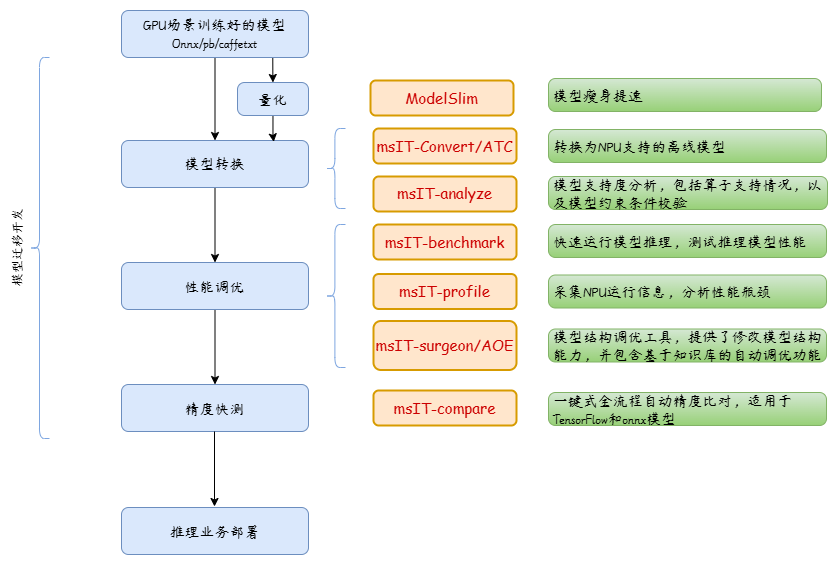

The diagram above was exported from draw.io. Its source (the exported page's mxGraphModel, read from the mxfile embedded in the PNG):
<mxGraphModel dx="1681" dy="947" grid="1" gridSize="10" guides="1" tooltips="1" connect="1" arrows="1" fold="1" page="1" pageScale="1" pageWidth="827" pageHeight="1169" math="1" shadow="0">
  <root>
    <mxCell id="0" />
    <mxCell id="1" parent="0" />
    <mxCell id="paxfefyrDlJ7VkQ1Z8uc-1" value="" style="shape=curlyBracket;whiteSpace=wrap;html=1;rounded=1;shadow=0;glass=0;sketch=0;fillWeight=0;fillStyle=zigzag;curveFitting=0.3;fontFamily=楷体;fontSize=13;strokeColor=#7EA6E0;strokeWidth=1;fillColor=#CCE5FF;" parent="1" vertex="1">
      <mxGeometry x="170" y="293" width="20" height="381" as="geometry" />
    </mxCell>
    <mxCell id="paxfefyrDlJ7VkQ1Z8uc-2" value="模型迁移开发" style="edgeLabel;html=1;align=center;verticalAlign=middle;resizable=0;points=[];fontFamily=楷体;fontSize=13;horizontal=0;" parent="1" vertex="1" connectable="0">
      <mxGeometry x="144.99666666666724" y="482" as="geometry">
        <mxPoint x="13" y="-2" as="offset" />
      </mxGeometry>
    </mxCell>
    <mxCell id="paxfefyrDlJ7VkQ1Z8uc-5" value="&lt;font style=&quot;font-size: 15px&quot; color=&quot;#cc0000&quot;&gt;ModelSlim&lt;/font&gt;" style="rounded=1;whiteSpace=wrap;html=1;strokeWidth=2;fillWeight=1;hachureGap=8;hachureAngle=45;fillColor=#ffe6cc;sketch=0;shadow=0;glass=0;fillStyle=zigzag;curveFitting=0.3;fontFamily=Comic Sans MS;fontSize=13;strokeColor=#d79b00;" parent="1" vertex="1">
      <mxGeometry x="511" y="316" width="143" height="35" as="geometry" />
    </mxCell>
    <mxCell id="paxfefyrDlJ7VkQ1Z8uc-6" value="&lt;span style=&quot;color: rgb(204 , 0 , 0) ; font-size: 15px&quot;&gt;msIT&lt;/span&gt;&lt;font style=&quot;font-size: 15px&quot; color=&quot;#cc0000&quot;&gt;-Convert/ATC&lt;/font&gt;" style="rounded=1;whiteSpace=wrap;html=1;strokeWidth=2;fillWeight=1;hachureGap=8;hachureAngle=45;fillColor=#ffe6cc;sketch=0;shadow=0;glass=0;fillStyle=zigzag;curveFitting=0.3;fontFamily=Comic Sans MS;fontSize=13;strokeColor=#d79b00;" parent="1" vertex="1">
      <mxGeometry x="514" y="364" width="143" height="35" as="geometry" />
    </mxCell>
    <mxCell id="paxfefyrDlJ7VkQ1Z8uc-7" value="&lt;span style=&quot;color: rgb(204 , 0 , 0) ; font-size: 15px&quot;&gt;msIT&lt;/span&gt;&lt;font style=&quot;font-size: 15px&quot; color=&quot;#cc0000&quot;&gt;-benchmark&lt;/font&gt;" style="rounded=1;whiteSpace=wrap;html=1;strokeWidth=2;fillWeight=1;hachureGap=8;hachureAngle=45;fillColor=#ffe6cc;sketch=0;shadow=0;glass=0;fillStyle=zigzag;curveFitting=0.3;fontFamily=Comic Sans MS;fontSize=13;strokeColor=#d79b00;" parent="1" vertex="1">
      <mxGeometry x="514" y="460" width="143" height="35" as="geometry" />
    </mxCell>
    <mxCell id="paxfefyrDlJ7VkQ1Z8uc-8" value="&lt;span style=&quot;color: rgb(204 , 0 , 0) ; font-size: 15px&quot;&gt;msIT&lt;/span&gt;&lt;span style=&quot;font-size: 15px&quot;&gt;&lt;font color=&quot;#cc0000&quot;&gt;-profile&lt;/font&gt;&lt;/span&gt;" style="rounded=1;whiteSpace=wrap;html=1;strokeWidth=2;fillWeight=1;hachureGap=8;hachureAngle=45;fillColor=#ffe6cc;sketch=0;shadow=0;glass=0;fillStyle=zigzag;curveFitting=0.3;fontFamily=Comic Sans MS;fontSize=13;strokeColor=#d79b00;" parent="1" vertex="1">
      <mxGeometry x="514" y="509.5" width="143" height="35" as="geometry" />
    </mxCell>
    <mxCell id="paxfefyrDlJ7VkQ1Z8uc-9" value="&lt;span style=&quot;color: rgb(204 , 0 , 0) ; font-size: 15px&quot;&gt;msIT&lt;/span&gt;&lt;span style=&quot;font-size: 15px&quot;&gt;&lt;font color=&quot;#cc0000&quot;&gt;-surgeon/AOE&lt;/font&gt;&lt;/span&gt;" style="rounded=1;whiteSpace=wrap;html=1;strokeWidth=2;fillWeight=1;hachureGap=8;hachureAngle=45;fillColor=#ffe6cc;sketch=0;shadow=0;glass=0;fillStyle=zigzag;curveFitting=0.3;fontFamily=Comic Sans MS;fontSize=13;strokeColor=#d79b00;" parent="1" vertex="1">
      <mxGeometry x="514" y="556.5" width="143" height="49" as="geometry" />
    </mxCell>
    <mxCell id="paxfefyrDlJ7VkQ1Z8uc-11" value="&lt;span style=&quot;color: rgb(204 , 0 , 0) ; font-size: 15px&quot;&gt;msIT&lt;/span&gt;&lt;font style=&quot;font-size: 15px&quot; color=&quot;#cc0000&quot;&gt;-analyze&lt;/font&gt;" style="rounded=1;whiteSpace=wrap;html=1;strokeWidth=2;fillWeight=1;hachureGap=8;hachureAngle=45;fillColor=#ffe6cc;sketch=0;shadow=0;glass=0;fillStyle=zigzag;curveFitting=0.3;fontFamily=Comic Sans MS;fontSize=13;strokeColor=#d79b00;" parent="1" vertex="1">
      <mxGeometry x="514" y="412" width="143" height="35" as="geometry" />
    </mxCell>
    <mxCell id="paxfefyrDlJ7VkQ1Z8uc-12" style="edgeStyle=orthogonalEdgeStyle;rounded=0;sketch=0;orthogonalLoop=1;jettySize=auto;html=1;fontFamily=Comic Sans MS;fontSize=15;" parent="1" source="paxfefyrDlJ7VkQ1Z8uc-14" target="paxfefyrDlJ7VkQ1Z8uc-16" edge="1">
      <mxGeometry relative="1" as="geometry" />
    </mxCell>
    <mxCell id="paxfefyrDlJ7VkQ1Z8uc-13" style="edgeStyle=orthogonalEdgeStyle;rounded=0;sketch=0;orthogonalLoop=1;jettySize=auto;html=1;exitX=0.809;exitY=0.979;exitDx=0;exitDy=0;fontFamily=Comic Sans MS;fontSize=15;exitPerimeter=0;" parent="1" source="paxfefyrDlJ7VkQ1Z8uc-14" target="paxfefyrDlJ7VkQ1Z8uc-18" edge="1">
      <mxGeometry relative="1" as="geometry" />
    </mxCell>
    <mxCell id="paxfefyrDlJ7VkQ1Z8uc-14" value="GPU场景训练好的模型&lt;br&gt;Onnx/pb/caffetxt" style="rounded=1;whiteSpace=wrap;html=1;absoluteArcSize=1;arcSize=14;strokeWidth=1;sketch=0;fillColor=#dae8fc;strokeColor=#6c8ebf;fontFamily=杨任东竹石体;fontSource=%2Ffonts%2F%E6%9D%A8%E4%BB%BB%E4%B8%9C%E7%AB%B9%E7%9F%B3%E4%BD%93.ttf;fontSize=15;shadow=0;fillStyle=cross-hatch;spacing=5;" parent="1" vertex="1">
      <mxGeometry x="262" y="246" width="187" height="47" as="geometry" />
    </mxCell>
    <mxCell id="paxfefyrDlJ7VkQ1Z8uc-15" value="" style="edgeStyle=orthogonalEdgeStyle;rounded=0;sketch=0;orthogonalLoop=1;jettySize=auto;html=1;fontFamily=Comic Sans MS;fontSize=15;fontColor=#EA6B66;" parent="1" source="paxfefyrDlJ7VkQ1Z8uc-16" target="paxfefyrDlJ7VkQ1Z8uc-20" edge="1">
      <mxGeometry relative="1" as="geometry">
        <mxPoint x="355.5" y="496.5" as="targetPoint" />
      </mxGeometry>
    </mxCell>
    <mxCell id="paxfefyrDlJ7VkQ1Z8uc-16" value="模型转换" style="rounded=1;whiteSpace=wrap;html=1;absoluteArcSize=1;arcSize=14;strokeWidth=1;sketch=0;fillColor=#dae8fc;strokeColor=#6c8ebf;fontFamily=杨任东竹石体;fontSource=%2Ffonts%2F%E6%9D%A8%E4%BB%BB%E4%B8%9C%E7%AB%B9%E7%9F%B3%E4%BD%93.ttf;fontSize=15;shadow=0;fillStyle=cross-hatch;spacing=5;" parent="1" vertex="1">
      <mxGeometry x="262" y="376" width="187" height="47" as="geometry" />
    </mxCell>
    <mxCell id="paxfefyrDlJ7VkQ1Z8uc-17" style="edgeStyle=orthogonalEdgeStyle;rounded=0;sketch=0;orthogonalLoop=1;jettySize=auto;html=1;entryX=0.814;entryY=0.03;entryDx=0;entryDy=0;entryPerimeter=0;fontFamily=Comic Sans MS;fontSize=15;fontColor=#EA6B66;" parent="1" source="paxfefyrDlJ7VkQ1Z8uc-18" target="paxfefyrDlJ7VkQ1Z8uc-16" edge="1">
      <mxGeometry relative="1" as="geometry" />
    </mxCell>
    <mxCell id="paxfefyrDlJ7VkQ1Z8uc-18" value="量化" style="rounded=1;whiteSpace=wrap;html=1;absoluteArcSize=1;arcSize=14;strokeWidth=1;sketch=0;fillColor=#dae8fc;strokeColor=#6c8ebf;fontFamily=杨任东竹石体;fontSource=%2Ffonts%2F%E6%9D%A8%E4%BB%BB%E4%B8%9C%E7%AB%B9%E7%9F%B3%E4%BD%93.ttf;fontSize=15;shadow=0;fillStyle=cross-hatch;spacing=5;" parent="1" vertex="1">
      <mxGeometry x="378" y="318" width="71" height="33" as="geometry" />
    </mxCell>
    <mxCell id="paxfefyrDlJ7VkQ1Z8uc-19" style="edgeStyle=orthogonalEdgeStyle;rounded=0;sketch=0;orthogonalLoop=1;jettySize=auto;html=1;fontFamily=Comic Sans MS;fontSize=15;fontColor=#EA6B66;" parent="1" source="paxfefyrDlJ7VkQ1Z8uc-20" target="paxfefyrDlJ7VkQ1Z8uc-21" edge="1">
      <mxGeometry relative="1" as="geometry" />
    </mxCell>
    <mxCell id="paxfefyrDlJ7VkQ1Z8uc-20" value="性能调优" style="rounded=1;whiteSpace=wrap;html=1;absoluteArcSize=1;arcSize=14;strokeWidth=1;sketch=0;fillColor=#dae8fc;strokeColor=#6c8ebf;fontFamily=杨任东竹石体;fontSource=%2Ffonts%2F%E6%9D%A8%E4%BB%BB%E4%B8%9C%E7%AB%B9%E7%9F%B3%E4%BD%93.ttf;fontSize=15;shadow=0;fillStyle=cross-hatch;spacing=5;" parent="1" vertex="1">
      <mxGeometry x="262" y="498" width="187" height="47" as="geometry" />
    </mxCell>
    <mxCell id="paxfefyrDlJ7VkQ1Z8uc-21" value="精度快测" style="rounded=1;whiteSpace=wrap;html=1;absoluteArcSize=1;arcSize=14;strokeWidth=1;sketch=0;fillColor=#dae8fc;strokeColor=#6c8ebf;fontFamily=杨任东竹石体;fontSource=%2Ffonts%2F%E6%9D%A8%E4%BB%BB%E4%B8%9C%E7%AB%B9%E7%9F%B3%E4%BD%93.ttf;fontSize=15;shadow=0;fillStyle=cross-hatch;spacing=5;" parent="1" vertex="1">
      <mxGeometry x="262" y="620" width="187" height="47" as="geometry" />
    </mxCell>
    <mxCell id="paxfefyrDlJ7VkQ1Z8uc-23" value="推理业务部署" style="rounded=1;whiteSpace=wrap;html=1;absoluteArcSize=1;arcSize=14;strokeWidth=1;sketch=0;fillColor=#dae8fc;strokeColor=#6c8ebf;fontFamily=杨任东竹石体;fontSource=%2Ffonts%2F%E6%9D%A8%E4%BB%BB%E4%B8%9C%E7%AB%B9%E7%9F%B3%E4%BD%93.ttf;fontSize=15;shadow=0;fillStyle=cross-hatch;spacing=5;" parent="1" vertex="1">
      <mxGeometry x="262" y="743" width="187" height="47" as="geometry" />
    </mxCell>
    <mxCell id="paxfefyrDlJ7VkQ1Z8uc-24" value="&lt;span style=&quot;color: rgb(204 , 0 , 0) ; font-size: 15px&quot;&gt;msIT&lt;/span&gt;&lt;span style=&quot;font-size: 15px&quot;&gt;&lt;font color=&quot;#cc0000&quot;&gt;-compare&lt;/font&gt;&lt;/span&gt;" style="rounded=1;whiteSpace=wrap;html=1;strokeWidth=2;fillWeight=1;hachureGap=8;hachureAngle=45;fillColor=#ffe6cc;sketch=0;shadow=0;glass=0;fillStyle=zigzag;curveFitting=0.3;fontFamily=Comic Sans MS;fontSize=13;strokeColor=#d79b00;" parent="1" vertex="1">
      <mxGeometry x="514" y="626" width="143" height="35" as="geometry" />
    </mxCell>
    <mxCell id="paxfefyrDlJ7VkQ1Z8uc-25" value="" style="shape=curlyBracket;whiteSpace=wrap;html=1;rounded=1;shadow=0;glass=0;sketch=0;fillWeight=0;fillStyle=zigzag;curveFitting=0.3;fontFamily=楷体;fontSize=13;strokeColor=#7EA6E0;strokeWidth=1;fillColor=#CCE5FF;size=0.46985294117647525;" parent="1" vertex="1">
      <mxGeometry x="466" y="364" width="20" height="80" as="geometry" />
    </mxCell>
    <mxCell id="paxfefyrDlJ7VkQ1Z8uc-26" value="" style="shape=curlyBracket;whiteSpace=wrap;html=1;rounded=1;shadow=0;glass=0;sketch=0;fillWeight=0;fillStyle=zigzag;curveFitting=0.3;fontFamily=楷体;fontSize=13;strokeColor=#7EA6E0;strokeWidth=1;fillColor=#CCE5FF;size=0.46985294117647525;" parent="1" vertex="1">
      <mxGeometry x="466" y="460" width="20" height="143" as="geometry" />
    </mxCell>
    <mxCell id="paxfefyrDlJ7VkQ1Z8uc-27" value="模型瘦身提速" style="rounded=1;whiteSpace=wrap;html=1;absoluteArcSize=1;arcSize=14;strokeWidth=1;sketch=0;fillColor=#d5e8d4;strokeColor=#82b366;fontFamily=杨任东竹石体;fontSource=%2Ffonts%2F%E6%9D%A8%E4%BB%BB%E4%B8%9C%E7%AB%B9%E7%9F%B3%E4%BD%93.ttf;fontSize=15;shadow=0;fillStyle=cross-hatch;spacing=5;gradientColor=#97d077;align=left;" parent="1" vertex="1">
      <mxGeometry x="689" y="314" width="273" height="33" as="geometry" />
    </mxCell>
    <mxCell id="paxfefyrDlJ7VkQ1Z8uc-28" value="转换为NPU支持的离线模型" style="rounded=1;whiteSpace=wrap;html=1;absoluteArcSize=1;arcSize=14;strokeWidth=1;sketch=0;fillColor=#d5e8d4;strokeColor=#82b366;fontFamily=杨任东竹石体;fontSource=%2Ffonts%2F%E6%9D%A8%E4%BB%BB%E4%B8%9C%E7%AB%B9%E7%9F%B3%E4%BD%93.ttf;fontSize=15;shadow=0;fillStyle=cross-hatch;spacing=5;gradientColor=#97d077;align=left;" parent="1" vertex="1">
      <mxGeometry x="689" y="365" width="278" height="33" as="geometry" />
    </mxCell>
    <mxCell id="paxfefyrDlJ7VkQ1Z8uc-29" value="模型支持度分析，包括算子支持情况，以及模型约束条件校验" style="rounded=1;whiteSpace=wrap;html=1;absoluteArcSize=1;arcSize=14;strokeWidth=1;sketch=0;fillColor=#d5e8d4;strokeColor=#82b366;fontFamily=杨任东竹石体;fontSource=%2Ffonts%2F%E6%9D%A8%E4%BB%BB%E4%B8%9C%E7%AB%B9%E7%9F%B3%E4%BD%93.ttf;fontSize=15;shadow=0;fillStyle=cross-hatch;spacing=5;gradientColor=#97d077;align=left;" parent="1" vertex="1">
      <mxGeometry x="689" y="412" width="279" height="33" as="geometry" />
    </mxCell>
    <mxCell id="paxfefyrDlJ7VkQ1Z8uc-30" value="快速运行模型推理，测试推理模型性能" style="rounded=1;whiteSpace=wrap;html=1;absoluteArcSize=1;arcSize=14;strokeWidth=1;sketch=0;fillColor=#d5e8d4;strokeColor=#82b366;fontFamily=杨任东竹石体;fontSource=%2Ffonts%2F%E6%9D%A8%E4%BB%BB%E4%B8%9C%E7%AB%B9%E7%9F%B3%E4%BD%93.ttf;fontSize=15;shadow=0;fillStyle=cross-hatch;spacing=5;gradientColor=#97d077;align=left;" parent="1" vertex="1">
      <mxGeometry x="689" y="460" width="278" height="33" as="geometry" />
    </mxCell>
    <mxCell id="paxfefyrDlJ7VkQ1Z8uc-31" value="采集NPU运行信息，分析性能瓶颈" style="rounded=1;whiteSpace=wrap;html=1;absoluteArcSize=1;arcSize=14;strokeWidth=1;sketch=0;fillColor=#d5e8d4;strokeColor=#82b366;fontFamily=杨任东竹石体;fontSource=%2Ffonts%2F%E6%9D%A8%E4%BB%BB%E4%B8%9C%E7%AB%B9%E7%9F%B3%E4%BD%93.ttf;fontSize=15;shadow=0;fillStyle=cross-hatch;spacing=5;gradientColor=#97d077;align=left;" parent="1" vertex="1">
      <mxGeometry x="689" y="510.5" width="278" height="33" as="geometry" />
    </mxCell>
    <mxCell id="paxfefyrDlJ7VkQ1Z8uc-32" value="模型结构调优工具，提供了修改模型结构能力，并包含基于知识库的自动调优功能" style="rounded=1;whiteSpace=wrap;html=1;absoluteArcSize=1;arcSize=14;strokeWidth=1;sketch=0;fillColor=#d5e8d4;strokeColor=#82b366;fontFamily=杨任东竹石体;fontSource=%2Ffonts%2F%E6%9D%A8%E4%BB%BB%E4%B8%9C%E7%AB%B9%E7%9F%B3%E4%BD%93.ttf;fontSize=15;shadow=0;fillStyle=cross-hatch;spacing=5;gradientColor=#97d077;align=left;" parent="1" vertex="1">
      <mxGeometry x="689" y="564.5" width="278" height="33" as="geometry" />
    </mxCell>
    <mxCell id="paxfefyrDlJ7VkQ1Z8uc-34" value="一键式全流程自动精度比对，适用于TensorFlow和onnx模型" style="rounded=1;whiteSpace=wrap;html=1;absoluteArcSize=1;arcSize=14;strokeWidth=1;sketch=0;fillColor=#d5e8d4;strokeColor=#82b366;fontFamily=杨任东竹石体;fontSource=%2Ffonts%2F%E6%9D%A8%E4%BB%BB%E4%B8%9C%E7%AB%B9%E7%9F%B3%E4%BD%93.ttf;fontSize=15;shadow=0;fillStyle=cross-hatch;spacing=5;gradientColor=#97d077;align=left;" parent="1" vertex="1">
      <mxGeometry x="689" y="628" width="278" height="33" as="geometry" />
    </mxCell>
    <mxCell id="paxfefyrDlJ7VkQ1Z8uc-35" style="edgeStyle=orthogonalEdgeStyle;rounded=0;sketch=0;orthogonalLoop=1;jettySize=auto;html=1;fontFamily=Comic Sans MS;fontSize=15;fontColor=#EA6B66;" parent="1" edge="1">
      <mxGeometry relative="1" as="geometry">
        <mxPoint x="355" y="667" as="sourcePoint" />
        <mxPoint x="355" y="742" as="targetPoint" />
      </mxGeometry>
    </mxCell>
  </root>
</mxGraphModel>